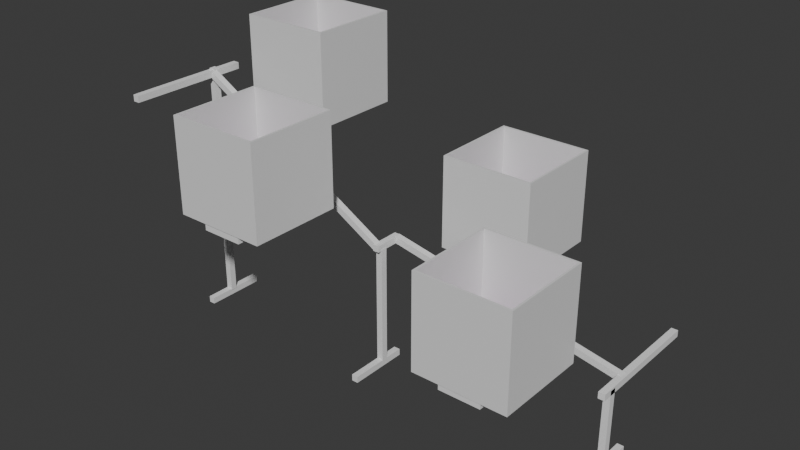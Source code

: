 # Source: bruvbin.blend  (saved by Blender 4.5.87; exported with 4.5.12 LTS)
import bpy
from mathutils import Matrix  # noqa: F401  (used for matrix-valued properties, if any)

bpy.ops.wm.read_factory_settings(use_empty=True)
scene = bpy.context.scene
scene.name = 'Scene'

# ---- collections
col_collection = bpy.data.collections.new('Collection'); scene.collection.children.link(col_collection)

# ---- images (referenced by path relative to the original .blend; pixels are not part of the script)
import os
ASSET_DIR = os.environ.get("B2B_ASSET_DIR", "")  # directory of the original .blend (textures are referenced by path, not embedded)
HERE = os.path.dirname(os.path.abspath(__file__))  # packed textures are extracted next to this script under _unpacked/

def load_image(name, relpath, width, height, colorspace="sRGB"):
    """Load a texture the original file referenced (path relative to the .blend, or extracted next to this script)."""
    p = next((c for c in (os.path.join(HERE, relpath), os.path.join(ASSET_DIR, relpath)) if relpath and os.path.exists(c)), "")
    if p:
        img = bpy.data.images.load(p, check_existing=True)
        img.name = name
    else:  # same state as the original file: an image datablock whose file is absent (Cycles renders it pink)
        img = bpy.data.images.new(name, width, height)
        img.source = "FILE"
        img.filepath = "//" + (relpath or name)
    img.colorspace_settings.name = colorspace
    return img
img_fire_png = load_image('fire.png', 'fire.png', 1024, 1024, 'sRGB')
img_blood_png = load_image('blood.png', 'blood.png', 1024, 1024, 'sRGB')

# ---- materials (node trees are filled in below, after node groups)
mat_material_005 = bpy.data.materials.new('Material.005')
mat_material_007 = bpy.data.materials.new('Material.007')
mat_material_001 = bpy.data.materials.new('Material.001')
mat_material_002 = bpy.data.materials.new('Material.002')
mat_material_006 = bpy.data.materials.new('Material.006')
mat_material_008 = bpy.data.materials.new('Material.008')
mat_material_003 = bpy.data.materials.new('Material.003')
mat_material_004 = bpy.data.materials.new('Material.004')

# ---- material node trees
mat_material_005.use_nodes = True; mat_material_005.node_tree.nodes.clear()
_N = mat_material_005.node_tree.nodes; _L = mat_material_005.node_tree.links
n0 = _N.new('ShaderNodeBsdfPrincipled'); n0.name = 'Principled BSDF'; n0.location = (-200, 100)
n1 = _N.new('ShaderNodeOutputMaterial'); n1.name = 'Material Output'; n1.location = (200, 100)
n2 = _N.new('ShaderNodeTexImage'); n2.name = 'Image Texture'; n2.location = (-490, 75)
n2.image = img_fire_png
_L.new(n0.outputs[0], n1.inputs[0])
_L.new(n2.outputs[0], n0.inputs[0])
n1.is_active_output = True
mat_material_007.use_nodes = True; mat_material_007.node_tree.nodes.clear()
_N = mat_material_007.node_tree.nodes; _L = mat_material_007.node_tree.links
n0 = _N.new('ShaderNodeBsdfPrincipled'); n0.name = 'Principled BSDF'; n0.location = (-200, 100)
n1 = _N.new('ShaderNodeOutputMaterial'); n1.name = 'Material Output'; n1.location = (200, 100)
_L.new(n0.outputs[0], n1.inputs[0])
n1.is_active_output = True
mat_material_001.use_nodes = True; mat_material_001.node_tree.nodes.clear()
_N = mat_material_001.node_tree.nodes; _L = mat_material_001.node_tree.links
n0 = _N.new('ShaderNodeBsdfPrincipled'); n0.name = 'Principled BSDF'; n0.location = (-200, 100)
n1 = _N.new('ShaderNodeOutputMaterial'); n1.name = 'Material Output'; n1.location = (200, 100)
n2 = _N.new('ShaderNodeTexImage'); n2.name = 'Image Texture'; n2.location = (-490, 75)
n2.image = img_blood_png
_L.new(n0.outputs[0], n1.inputs[0])
_L.new(n2.outputs[0], n0.inputs[0])
n1.is_active_output = True
mat_material_002.use_nodes = True; mat_material_002.node_tree.nodes.clear()
_N = mat_material_002.node_tree.nodes; _L = mat_material_002.node_tree.links
n0 = _N.new('ShaderNodeBsdfPrincipled'); n0.name = 'Principled BSDF'; n0.location = (-200, 100)
n1 = _N.new('ShaderNodeOutputMaterial'); n1.name = 'Material Output'; n1.location = (200, 100)
_L.new(n0.outputs[0], n1.inputs[0])
n1.is_active_output = True
mat_material_006.use_nodes = True; mat_material_006.node_tree.nodes.clear()
_N = mat_material_006.node_tree.nodes; _L = mat_material_006.node_tree.links
n0 = _N.new('ShaderNodeBsdfPrincipled'); n0.name = 'Principled BSDF'; n0.location = (-200, 100)
n1 = _N.new('ShaderNodeOutputMaterial'); n1.name = 'Material Output'; n1.location = (200, 100)
n2 = _N.new('ShaderNodeTexImage'); n2.name = 'Image Texture'; n2.location = (-490, 75)
n2.image = img_blood_png
_L.new(n0.outputs[0], n1.inputs[0])
_L.new(n2.outputs[0], n0.inputs[0])
n1.is_active_output = True
mat_material_008.use_nodes = True; mat_material_008.node_tree.nodes.clear()
_N = mat_material_008.node_tree.nodes; _L = mat_material_008.node_tree.links
n0 = _N.new('ShaderNodeBsdfPrincipled'); n0.name = 'Principled BSDF'; n0.location = (-200, 100)
n1 = _N.new('ShaderNodeOutputMaterial'); n1.name = 'Material Output'; n1.location = (200, 100)
_L.new(n0.outputs[0], n1.inputs[0])
n1.is_active_output = True
mat_material_003.use_nodes = True; mat_material_003.node_tree.nodes.clear()
_N = mat_material_003.node_tree.nodes; _L = mat_material_003.node_tree.links
n0 = _N.new('ShaderNodeBsdfPrincipled'); n0.name = 'Principled BSDF'; n0.location = (-200, 100)
n1 = _N.new('ShaderNodeOutputMaterial'); n1.name = 'Material Output'; n1.location = (200, 100)
_L.new(n0.outputs[0], n1.inputs[0])
n1.is_active_output = True
mat_material_004.use_nodes = True; mat_material_004.node_tree.nodes.clear()
_N = mat_material_004.node_tree.nodes; _L = mat_material_004.node_tree.links
n0 = _N.new('ShaderNodeBsdfPrincipled'); n0.name = 'Principled BSDF'; n0.location = (-200, 100)
n1 = _N.new('ShaderNodeOutputMaterial'); n1.name = 'Material Output'; n1.location = (200, 100)
n2 = _N.new('ShaderNodeTexImage'); n2.name = 'Image Texture'; n2.location = (-490, 75)
n2.image = img_fire_png
_L.new(n0.outputs[0], n1.inputs[0])
_L.new(n2.outputs[0], n0.inputs[0])
n1.is_active_output = True

# ---- world
world_world = bpy.data.worlds.new('World'); scene.world = world_world
world_world.use_nodes = True; world_world.node_tree.nodes.clear()
_N = world_world.node_tree.nodes; _L = world_world.node_tree.links
n0 = _N.new('ShaderNodeOutputWorld'); n0.name = 'World Output'; n0.location = (300, 300)
n1 = _N.new('ShaderNodeBackground'); n1.name = 'Background'; n1.location = (10, 300)
n1.inputs[0].default_value = (0.05088, 0.05088, 0.05088, 1.0)
_L.new(n1.outputs[0], n0.inputs[0])
n0.is_active_output = True
world_world.color = (0.05088, 0.05088, 0.05088)
world_world.use_sun_shadow = False
world_world.sun_shadow_jitter_overblur = 0.0

# ---- meshes
me_cube_002 = bpy.data.meshes.new('Cube.002')
me_cube_002.from_pydata([(-0.05, -0.05, -0.05), (-0.04784, -0.04784, -0.04471), (-0.05, -0.05, 0.05), (-0.05, 0.05, -0.05), (-0.04784, 0.04784, -0.04471), (-0.05, 0.05, 0.05), (0.05, -0.05, -0.05), (0.04784, -0.04784, -0.04471), (0.05, -0.05, 0.05), (0.05, 0.05, -0.05), (0.04784, 0.04784, -0.04471), (0.05, 0.05, 0.05), (-0.04784, -0.04784, 0.05), (0.04784, 0.04784, 0.05), (-0.04784, 0.04784, 0.05), (0.04784, -0.04784, 0.05)], [], [(0, 2, 5, 3), (3, 5, 11, 9), (9, 11, 8, 6), (6, 8, 2, 0), (3, 9, 6, 0), (5, 2, 8, 15, 12, 14), (8, 11, 5, 14, 13, 15), (12, 1, 4, 14), (14, 4, 10, 13), (10, 7, 15, 13), (7, 1, 12, 15), (4, 1, 7, 10)])
me_cube_002.polygons.foreach_set('material_index', [1, 1, 1, 1, 1, 1, 1, 1, 1, 1, 1, 0])
_uv = me_cube_002.uv_layers.new(name='UVMap')
_uv.uv.foreach_set('vector', [0.375, 0.0, 0.625, 0.0, 0.625, 0.25, 0.375, 0.25, 0.375, 0.25, 0.625, 0.25, 0.625, 0.5, 0.375, 0.5, 0.375, 0.5, 0.625, 0.5, 0.625, 0.75, 0.375, 0.75, 0.375, 0.75, 0.625, 0.75, 0.625, 1.0, 0.375, 1.0, 0.125, 0.5, 0.375, 0.5, 0.375, 0.75, 0.125, 0.75, 0.875, 0.5, 0.875, 0.75, 0.625, 0.75, 0.6304, 0.7446, 0.8696, 0.7446, 0.8696, 0.5054, 0.625, 0.75, 0.625, 0.5, 0.875, 0.5, 0.8696, 0.5054, 0.6304, 0.5054, 0.6304, 0.7446, 0.6225, 0.0, 0.375, 0.0, 0.375, 0.25, 0.6225, 0.25, 0.6225, 0.25, 0.375, 0.25, 0.375, 0.5, 0.6225, 0.5, 0.375, 0.5, 0.375, 0.75, 0.6225, 0.75, 0.6225, 0.5, 0.375, 0.75, 0.375, 1.0, 0.6225, 1.0, 0.6225, 0.75, -0.004303, -0.001209, -0.004303, 1.006, 1.003, 1.006, 1.003, -0.001209])
me_cube_002.materials.append(mat_material_005)
me_cube_002.materials.append(mat_material_007)
me_cube_002.update()
me_cube_005 = bpy.data.meshes.new('Cube.005')
me_cube_005.from_pydata([(-0.075, -0.075, -0.075), (-0.075, -0.075, 0.075), (-0.075, 0.075, -0.075), (-0.075, 0.075, 0.075), (0.075, -0.075, -0.075), (0.075, -0.075, 0.075), (0.075, 0.075, -0.075), (0.075, 0.075, 0.075)], [], [(0, 1, 3, 2), (2, 3, 7, 6), (6, 7, 5, 4), (4, 5, 1, 0), (2, 6, 4, 0), (7, 3, 1, 5)])
_uv = me_cube_005.uv_layers.new(name='UVMap')
_uv.uv.foreach_set('vector', [0.375, 0.0, 0.625, 0.0, 0.625, 0.25, 0.375, 0.25, 0.375, 0.25, 0.625, 0.25, 0.625, 0.5, 0.375, 0.5, 0.375, 0.5, 0.625, 0.5, 0.625, 0.75, 0.375, 0.75, 0.375, 0.75, 0.625, 0.75, 0.625, 1.0, 0.375, 1.0, 0.125, 0.5, 0.375, 0.5, 0.375, 0.75, 0.125, 0.75, 0.625, 0.5, 0.875, 0.5, 0.875, 0.75, 0.625, 0.75])
me_cube_005.update()
me_cube_006 = bpy.data.meshes.new('Cube.006')
me_cube_006.from_pydata([(-0.075, -0.075, -0.075), (-0.075, -0.075, 0.075), (-0.075, 0.075, -0.075), (-0.075, 0.075, 0.075), (0.075, -0.075, -0.075), (0.075, -0.075, 0.075), (0.075, 0.075, -0.075), (0.075, 0.075, 0.075)], [], [(0, 1, 3, 2), (2, 3, 7, 6), (6, 7, 5, 4), (4, 5, 1, 0), (2, 6, 4, 0), (7, 3, 1, 5)])
_uv = me_cube_006.uv_layers.new(name='UVMap')
_uv.uv.foreach_set('vector', [0.375, 0.0, 0.625, 0.0, 0.625, 0.25, 0.375, 0.25, 0.375, 0.25, 0.625, 0.25, 0.625, 0.5, 0.375, 0.5, 0.375, 0.5, 0.625, 0.5, 0.625, 0.75, 0.375, 0.75, 0.375, 0.75, 0.625, 0.75, 0.625, 1.0, 0.375, 1.0, 0.125, 0.5, 0.375, 0.5, 0.375, 0.75, 0.125, 0.75, 0.625, 0.5, 0.875, 0.5, 0.875, 0.75, 0.625, 0.75])
me_cube_006.update()
me_cube_007 = bpy.data.meshes.new('Cube.007')
me_cube_007.from_pydata([(-0.075, -0.075, -0.075), (-0.075, -0.075, 0.075), (-0.075, 0.075, -0.075), (-0.075, 0.075, 0.075), (0.075, -0.075, -0.075), (0.075, -0.075, 0.075), (0.075, 0.075, -0.075), (0.075, 0.075, 0.075)], [], [(0, 1, 3, 2), (2, 3, 7, 6), (6, 7, 5, 4), (4, 5, 1, 0), (2, 6, 4, 0), (7, 3, 1, 5)])
_uv = me_cube_007.uv_layers.new(name='UVMap')
_uv.uv.foreach_set('vector', [0.375, 0.0, 0.625, 0.0, 0.625, 0.25, 0.375, 0.25, 0.375, 0.25, 0.625, 0.25, 0.625, 0.5, 0.375, 0.5, 0.375, 0.5, 0.625, 0.5, 0.625, 0.75, 0.375, 0.75, 0.375, 0.75, 0.625, 0.75, 0.625, 1.0, 0.375, 1.0, 0.125, 0.5, 0.375, 0.5, 0.375, 0.75, 0.125, 0.75, 0.625, 0.5, 0.875, 0.5, 0.875, 0.75, 0.625, 0.75])
me_cube_007.update()
me_cube_008 = bpy.data.meshes.new('Cube.008')
me_cube_008.from_pydata([(-0.075, -0.15, -0.075), (-0.075, -0.15, 0.075), (-0.075, 0.0, -0.075), (-0.075, 0.0, 0.075), (0.075, -0.15, -0.075), (0.075, -0.15, 0.075), (0.075, 0.0, -0.075), (0.075, 0.0, 0.075)], [], [(0, 1, 3, 2), (2, 3, 7, 6), (6, 7, 5, 4), (4, 5, 1, 0), (2, 6, 4, 0), (7, 3, 1, 5)])
_uv = me_cube_008.uv_layers.new(name='UVMap')
_uv.uv.foreach_set('vector', [0.375, 0.0, 0.625, 0.0, 0.625, 0.25, 0.375, 0.25, 0.375, 0.25, 0.625, 0.25, 0.625, 0.5, 0.375, 0.5, 0.375, 0.5, 0.625, 0.5, 0.625, 0.75, 0.375, 0.75, 0.375, 0.75, 0.625, 0.75, 0.625, 1.0, 0.375, 1.0, 0.125, 0.5, 0.375, 0.5, 0.375, 0.75, 0.125, 0.75, 0.625, 0.5, 0.875, 0.5, 0.875, 0.75, 0.625, 0.75])
me_cube_008.update()
me_cube_009 = bpy.data.meshes.new('Cube.009')
me_cube_009.from_pydata([(-0.075, -0.075, -0.075), (-0.075, -0.075, 0.075), (-0.075, 0.075, -0.075), (-0.075, 0.075, 0.075), (0.075, -0.075, -0.075), (0.075, -0.075, 0.075), (0.075, 0.075, -0.075), (0.075, 0.075, 0.075)], [], [(0, 1, 3, 2), (2, 3, 7, 6), (6, 7, 5, 4), (4, 5, 1, 0), (2, 6, 4, 0), (7, 3, 1, 5)])
_uv = me_cube_009.uv_layers.new(name='UVMap')
_uv.uv.foreach_set('vector', [0.375, 0.0, 0.625, 0.0, 0.625, 0.25, 0.375, 0.25, 0.375, 0.25, 0.625, 0.25, 0.625, 0.5, 0.375, 0.5, 0.375, 0.5, 0.625, 0.5, 0.625, 0.75, 0.375, 0.75, 0.375, 0.75, 0.625, 0.75, 0.625, 1.0, 0.375, 1.0, 0.125, 0.5, 0.375, 0.5, 0.375, 0.75, 0.125, 0.75, 0.625, 0.5, 0.875, 0.5, 0.875, 0.75, 0.625, 0.75])
me_cube_009.update()
me_cube_010 = bpy.data.meshes.new('Cube.010')
me_cube_010.from_pydata([(-0.075, -0.15, -0.075), (-0.075, -0.15, 0.075), (-0.075, 0.0, -0.075), (-0.075, 0.0, 0.075), (0.075, -0.15, -0.075), (0.075, -0.15, 0.075), (0.075, 0.0, -0.075), (0.075, 0.0, 0.075)], [], [(0, 1, 3, 2), (2, 3, 7, 6), (6, 7, 5, 4), (4, 5, 1, 0), (2, 6, 4, 0), (7, 3, 1, 5)])
_uv = me_cube_010.uv_layers.new(name='UVMap')
_uv.uv.foreach_set('vector', [0.375, 0.0, 0.625, 0.0, 0.625, 0.25, 0.375, 0.25, 0.375, 0.25, 0.625, 0.25, 0.625, 0.5, 0.375, 0.5, 0.375, 0.5, 0.625, 0.5, 0.625, 0.75, 0.375, 0.75, 0.375, 0.75, 0.625, 0.75, 0.625, 1.0, 0.375, 1.0, 0.125, 0.5, 0.375, 0.5, 0.375, 0.75, 0.125, 0.75, 0.625, 0.5, 0.875, 0.5, 0.875, 0.75, 0.625, 0.75])
me_cube_010.update()
me_cube_011 = bpy.data.meshes.new('Cube.011')
me_cube_011.from_pydata([(-0.075, -0.075, -0.075), (-0.075, -0.075, 0.075), (-0.075, 0.075, -0.075), (-0.075, 0.075, 0.075), (0.075, -0.075, -0.075), (0.075, -0.075, 0.075), (0.075, 0.075, -0.075), (0.075, 0.075, 0.075)], [], [(0, 1, 3, 2), (2, 3, 7, 6), (6, 7, 5, 4), (4, 5, 1, 0), (2, 6, 4, 0), (7, 3, 1, 5)])
_uv = me_cube_011.uv_layers.new(name='UVMap')
_uv.uv.foreach_set('vector', [0.375, 0.0, 0.625, 0.0, 0.625, 0.25, 0.375, 0.25, 0.375, 0.25, 0.625, 0.25, 0.625, 0.5, 0.375, 0.5, 0.375, 0.5, 0.625, 0.5, 0.625, 0.75, 0.375, 0.75, 0.375, 0.75, 0.625, 0.75, 0.625, 1.0, 0.375, 1.0, 0.125, 0.5, 0.375, 0.5, 0.375, 0.75, 0.125, 0.75, 0.625, 0.5, 0.875, 0.5, 0.875, 0.75, 0.625, 0.75])
me_cube_011.update()
me_cube_012 = bpy.data.meshes.new('Cube.012')
me_cube_012.from_pydata([(-0.075, -0.15, -0.075), (-0.075, -0.15, 0.075), (-0.075, 0.0, -0.075), (-0.075, 0.0, 0.075), (0.075, -0.15, -0.075), (0.075, -0.15, 0.075), (0.075, 0.0, -0.075), (0.075, 0.0, 0.075)], [], [(0, 1, 3, 2), (2, 3, 7, 6), (6, 7, 5, 4), (4, 5, 1, 0), (2, 6, 4, 0), (7, 3, 1, 5)])
_uv = me_cube_012.uv_layers.new(name='UVMap')
_uv.uv.foreach_set('vector', [0.375, 0.0, 0.625, 0.0, 0.625, 0.25, 0.375, 0.25, 0.375, 0.25, 0.625, 0.25, 0.625, 0.5, 0.375, 0.5, 0.375, 0.5, 0.625, 0.5, 0.625, 0.75, 0.375, 0.75, 0.375, 0.75, 0.625, 0.75, 0.625, 1.0, 0.375, 1.0, 0.125, 0.5, 0.375, 0.5, 0.375, 0.75, 0.125, 0.75, 0.625, 0.5, 0.875, 0.5, 0.875, 0.75, 0.625, 0.75])
me_cube_012.update()
me_cube_013 = bpy.data.meshes.new('Cube.013')
me_cube_013.from_pydata([(-0.075, -0.075, -0.075), (-0.075, -0.075, 0.075), (-0.075, 0.075, -0.075), (-0.075, 0.075, 0.075), (0.075, -0.075, -0.075), (0.075, -0.075, 0.075), (0.075, 0.075, -0.075), (0.075, 0.075, 0.075)], [], [(0, 1, 3, 2), (2, 3, 7, 6), (6, 7, 5, 4), (4, 5, 1, 0), (2, 6, 4, 0), (7, 3, 1, 5)])
_uv = me_cube_013.uv_layers.new(name='UVMap')
_uv.uv.foreach_set('vector', [0.375, 0.0, 0.625, 0.0, 0.625, 0.25, 0.375, 0.25, 0.375, 0.25, 0.625, 0.25, 0.625, 0.5, 0.375, 0.5, 0.375, 0.5, 0.625, 0.5, 0.625, 0.75, 0.375, 0.75, 0.375, 0.75, 0.625, 0.75, 0.625, 1.0, 0.375, 1.0, 0.125, 0.5, 0.375, 0.5, 0.375, 0.75, 0.125, 0.75, 0.625, 0.5, 0.875, 0.5, 0.875, 0.75, 0.625, 0.75])
me_cube_013.update()
me_cube_014 = bpy.data.meshes.new('Cube.014')
me_cube_014.from_pydata([(-0.075, -0.075, -0.075), (-0.075, -0.075, 0.075), (-0.075, 0.075, -0.075), (-0.075, 0.075, 0.075), (0.075, -0.075, -0.075), (0.075, -0.075, 0.075), (0.075, 0.075, -0.075), (0.075, 0.075, 0.075)], [], [(0, 1, 3, 2), (2, 3, 7, 6), (6, 7, 5, 4), (4, 5, 1, 0), (2, 6, 4, 0), (7, 3, 1, 5)])
_uv = me_cube_014.uv_layers.new(name='UVMap')
_uv.uv.foreach_set('vector', [0.375, 0.0, 0.625, 0.0, 0.625, 0.25, 0.375, 0.25, 0.375, 0.25, 0.625, 0.25, 0.625, 0.5, 0.375, 0.5, 0.375, 0.5, 0.625, 0.5, 0.625, 0.75, 0.375, 0.75, 0.375, 0.75, 0.625, 0.75, 0.625, 1.0, 0.375, 1.0, 0.125, 0.5, 0.375, 0.5, 0.375, 0.75, 0.125, 0.75, 0.625, 0.5, 0.875, 0.5, 0.875, 0.75, 0.625, 0.75])
me_cube_014.update()
me_cube_015 = bpy.data.meshes.new('Cube.015')
me_cube_015.from_pydata([(-0.075, -0.075, -0.075), (-0.075, -0.075, 0.075), (-0.075, 0.075, -0.075), (-0.075, 0.075, 0.075), (0.075, -0.075, -0.075), (0.075, -0.075, 0.075), (0.075, 0.075, -0.075), (0.075, 0.075, 0.075)], [], [(0, 1, 3, 2), (2, 3, 7, 6), (6, 7, 5, 4), (4, 5, 1, 0), (2, 6, 4, 0), (7, 3, 1, 5)])
_uv = me_cube_015.uv_layers.new(name='UVMap')
_uv.uv.foreach_set('vector', [0.375, 0.0, 0.625, 0.0, 0.625, 0.25, 0.375, 0.25, 0.375, 0.25, 0.625, 0.25, 0.625, 0.5, 0.375, 0.5, 0.375, 0.5, 0.625, 0.5, 0.625, 0.75, 0.375, 0.75, 0.375, 0.75, 0.625, 0.75, 0.625, 1.0, 0.375, 1.0, 0.125, 0.5, 0.375, 0.5, 0.375, 0.75, 0.125, 0.75, 0.625, 0.5, 0.875, 0.5, 0.875, 0.75, 0.625, 0.75])
me_cube_015.update()
me_cube_016 = bpy.data.meshes.new('Cube.016')
me_cube_016.from_pydata([(-0.075, -0.075, -0.075), (-0.075, -0.075, 0.075), (-0.075, 0.075, -0.075), (-0.075, 0.075, 0.075), (0.075, -0.075, -0.075), (0.075, -0.075, 0.075), (0.075, 0.075, -0.075), (0.075, 0.075, 0.075)], [], [(0, 1, 3, 2), (2, 3, 7, 6), (6, 7, 5, 4), (4, 5, 1, 0), (2, 6, 4, 0), (7, 3, 1, 5)])
_uv = me_cube_016.uv_layers.new(name='UVMap')
_uv.uv.foreach_set('vector', [0.375, 0.0, 0.625, 0.0, 0.625, 0.25, 0.375, 0.25, 0.375, 0.25, 0.625, 0.25, 0.625, 0.5, 0.375, 0.5, 0.375, 0.5, 0.625, 0.5, 0.625, 0.75, 0.375, 0.75, 0.375, 0.75, 0.625, 0.75, 0.625, 1.0, 0.375, 1.0, 0.125, 0.5, 0.375, 0.5, 0.375, 0.75, 0.125, 0.75, 0.625, 0.5, 0.875, 0.5, 0.875, 0.75, 0.625, 0.75])
me_cube_016.update()
me_cube_017 = bpy.data.meshes.new('Cube.017')
me_cube_017.from_pydata([(-0.075, -0.075, -0.075), (-0.075, -0.075, 0.075), (-0.075, 0.075, -0.075), (-0.075, 0.075, 0.075), (0.075, -0.075, -0.075), (0.075, -0.075, 0.075), (0.075, 0.075, -0.075), (0.075, 0.075, 0.075)], [], [(0, 1, 3, 2), (2, 3, 7, 6), (6, 7, 5, 4), (4, 5, 1, 0), (2, 6, 4, 0), (7, 3, 1, 5)])
_uv = me_cube_017.uv_layers.new(name='UVMap')
_uv.uv.foreach_set('vector', [0.375, 0.0, 0.625, 0.0, 0.625, 0.25, 0.375, 0.25, 0.375, 0.25, 0.625, 0.25, 0.625, 0.5, 0.375, 0.5, 0.375, 0.5, 0.625, 0.5, 0.625, 0.75, 0.375, 0.75, 0.375, 0.75, 0.625, 0.75, 0.625, 1.0, 0.375, 1.0, 0.125, 0.5, 0.375, 0.5, 0.375, 0.75, 0.125, 0.75, 0.625, 0.5, 0.875, 0.5, 0.875, 0.75, 0.625, 0.75])
me_cube_017.update()
me_cube_018 = bpy.data.meshes.new('Cube.018')
me_cube_018.from_pydata([(-0.075, -0.075, -0.075), (-0.075, -0.075, 0.075), (-0.075, 0.075, -0.075), (-0.075, 0.075, 0.075), (0.075, -0.075, -0.075), (0.075, -0.075, 0.075), (0.075, 0.075, -0.075), (0.075, 0.075, 0.075)], [], [(0, 1, 3, 2), (2, 3, 7, 6), (6, 7, 5, 4), (4, 5, 1, 0), (2, 6, 4, 0), (7, 3, 1, 5)])
_uv = me_cube_018.uv_layers.new(name='UVMap')
_uv.uv.foreach_set('vector', [0.375, 0.0, 0.625, 0.0, 0.625, 0.25, 0.375, 0.25, 0.375, 0.25, 0.625, 0.25, 0.625, 0.5, 0.375, 0.5, 0.375, 0.5, 0.625, 0.5, 0.625, 0.75, 0.375, 0.75, 0.375, 0.75, 0.625, 0.75, 0.625, 1.0, 0.375, 1.0, 0.125, 0.5, 0.375, 0.5, 0.375, 0.75, 0.125, 0.75, 0.625, 0.5, 0.875, 0.5, 0.875, 0.75, 0.625, 0.75])
me_cube_018.update()
me_cube_019 = bpy.data.meshes.new('Cube.019')
me_cube_019.from_pydata([(-0.075, -0.075, -0.075), (-0.075, -0.075, 0.075), (-0.075, 0.075, -0.075), (-0.075, 0.075, 0.075), (0.075, -0.075, -0.075), (0.075, -0.075, 0.075), (0.075, 0.075, -0.075), (0.075, 0.075, 0.075)], [], [(0, 1, 3, 2), (2, 3, 7, 6), (6, 7, 5, 4), (4, 5, 1, 0), (2, 6, 4, 0), (7, 3, 1, 5)])
_uv = me_cube_019.uv_layers.new(name='UVMap')
_uv.uv.foreach_set('vector', [0.375, 0.0, 0.625, 0.0, 0.625, 0.25, 0.375, 0.25, 0.375, 0.25, 0.625, 0.25, 0.625, 0.5, 0.375, 0.5, 0.375, 0.5, 0.625, 0.5, 0.625, 0.75, 0.375, 0.75, 0.375, 0.75, 0.625, 0.75, 0.625, 1.0, 0.375, 1.0, 0.125, 0.5, 0.375, 0.5, 0.375, 0.75, 0.125, 0.75, 0.625, 0.5, 0.875, 0.5, 0.875, 0.75, 0.625, 0.75])
me_cube_019.update()
me_cube_020 = bpy.data.meshes.new('Cube.020')
me_cube_020.from_pydata([(-0.075, -0.075, -0.075), (-0.075, -0.075, 0.075), (-0.075, 0.075, -0.075), (-0.075, 0.075, 0.075), (0.075, -0.075, -0.075), (0.075, -0.075, 0.075), (0.075, 0.075, -0.075), (0.075, 0.075, 0.075)], [], [(0, 1, 3, 2), (2, 3, 7, 6), (6, 7, 5, 4), (4, 5, 1, 0), (2, 6, 4, 0), (7, 3, 1, 5)])
_uv = me_cube_020.uv_layers.new(name='UVMap')
_uv.uv.foreach_set('vector', [0.375, 0.0, 0.625, 0.0, 0.625, 0.25, 0.375, 0.25, 0.375, 0.25, 0.625, 0.25, 0.625, 0.5, 0.375, 0.5, 0.375, 0.5, 0.625, 0.5, 0.625, 0.75, 0.375, 0.75, 0.375, 0.75, 0.625, 0.75, 0.625, 1.0, 0.375, 1.0, 0.125, 0.5, 0.375, 0.5, 0.375, 0.75, 0.125, 0.75, 0.625, 0.5, 0.875, 0.5, 0.875, 0.75, 0.625, 0.75])
me_cube_020.update()
me_cube_021 = bpy.data.meshes.new('Cube.021')
me_cube_021.from_pydata([(-0.075, -0.075, -0.075), (-0.075, -0.075, 0.075), (-0.075, 0.075, -0.075), (-0.075, 0.075, 0.075), (0.075, -0.075, -0.075), (0.075, -0.075, 0.075), (0.075, 0.075, -0.075), (0.075, 0.075, 0.075)], [], [(0, 1, 3, 2), (2, 3, 7, 6), (6, 7, 5, 4), (4, 5, 1, 0), (2, 6, 4, 0), (7, 3, 1, 5)])
_uv = me_cube_021.uv_layers.new(name='UVMap')
_uv.uv.foreach_set('vector', [0.375, 0.0, 0.625, 0.0, 0.625, 0.25, 0.375, 0.25, 0.375, 0.25, 0.625, 0.25, 0.625, 0.5, 0.375, 0.5, 0.375, 0.5, 0.625, 0.5, 0.625, 0.75, 0.375, 0.75, 0.375, 0.75, 0.625, 0.75, 0.625, 1.0, 0.375, 1.0, 0.125, 0.5, 0.375, 0.5, 0.375, 0.75, 0.125, 0.75, 0.625, 0.5, 0.875, 0.5, 0.875, 0.75, 0.625, 0.75])
me_cube_021.update()
me_cube_022 = bpy.data.meshes.new('Cube.022')
me_cube_022.from_pydata([(-0.075, -0.075, -0.075), (-0.075, -0.075, 0.075), (-0.075, 0.075, -0.075), (-0.075, 0.075, 0.075), (0.075, -0.075, -0.075), (0.075, -0.075, 0.075), (0.075, 0.075, -0.075), (0.075, 0.075, 0.075)], [], [(0, 1, 3, 2), (2, 3, 7, 6), (6, 7, 5, 4), (4, 5, 1, 0), (2, 6, 4, 0), (7, 3, 1, 5)])
_uv = me_cube_022.uv_layers.new(name='UVMap')
_uv.uv.foreach_set('vector', [0.375, 0.0, 0.625, 0.0, 0.625, 0.25, 0.375, 0.25, 0.375, 0.25, 0.625, 0.25, 0.625, 0.5, 0.375, 0.5, 0.375, 0.5, 0.625, 0.5, 0.625, 0.75, 0.375, 0.75, 0.375, 0.75, 0.625, 0.75, 0.625, 1.0, 0.375, 1.0, 0.125, 0.5, 0.375, 0.5, 0.375, 0.75, 0.125, 0.75, 0.625, 0.5, 0.875, 0.5, 0.875, 0.75, 0.625, 0.75])
me_cube_022.update()
me_cube_023 = bpy.data.meshes.new('Cube.023')
me_cube_023.from_pydata([(-0.075, -0.075, -0.075), (-0.075, -0.075, 0.075), (-0.075, 0.075, -0.075), (-0.075, 0.075, 0.075), (0.075, -0.075, -0.075), (0.075, -0.075, 0.075), (0.075, 0.075, -0.075), (0.075, 0.075, 0.075)], [], [(0, 1, 3, 2), (2, 3, 7, 6), (6, 7, 5, 4), (4, 5, 1, 0), (2, 6, 4, 0), (7, 3, 1, 5)])
_uv = me_cube_023.uv_layers.new(name='UVMap')
_uv.uv.foreach_set('vector', [0.375, 0.0, 0.625, 0.0, 0.625, 0.25, 0.375, 0.25, 0.375, 0.25, 0.625, 0.25, 0.625, 0.5, 0.375, 0.5, 0.375, 0.5, 0.625, 0.5, 0.625, 0.75, 0.375, 0.75, 0.375, 0.75, 0.625, 0.75, 0.625, 1.0, 0.375, 1.0, 0.125, 0.5, 0.375, 0.5, 0.375, 0.75, 0.125, 0.75, 0.625, 0.5, 0.875, 0.5, 0.875, 0.75, 0.625, 0.75])
me_cube_023.update()
me_cube_024 = bpy.data.meshes.new('Cube.024')
me_cube_024.from_pydata([(-0.05, -0.05, -0.05), (-0.04784, -0.04784, -0.04471), (-0.05, -0.05, 0.05), (-0.05, 0.05, -0.05), (-0.04784, 0.04784, -0.04471), (-0.05, 0.05, 0.05), (0.05, -0.05, -0.05), (0.04784, -0.04784, -0.04471), (0.05, -0.05, 0.05), (0.05, 0.05, -0.05), (0.04784, 0.04784, -0.04471), (0.05, 0.05, 0.05), (-0.04784, -0.04784, 0.05), (0.04784, 0.04784, 0.05), (-0.04784, 0.04784, 0.05), (0.04784, -0.04784, 0.05)], [], [(0, 2, 5, 3), (3, 5, 11, 9), (9, 11, 8, 6), (6, 8, 2, 0), (3, 9, 6, 0), (5, 2, 8, 15, 12, 14), (8, 11, 5, 14, 13, 15), (12, 1, 4, 14), (14, 4, 10, 13), (10, 7, 15, 13), (7, 1, 12, 15), (4, 1, 7, 10)])
me_cube_024.polygons.foreach_set('material_index', [1, 1, 1, 1, 1, 1, 1, 1, 1, 1, 1, 0])
_uv = me_cube_024.uv_layers.new(name='UVMap')
_uv.uv.foreach_set('vector', [0.375, 0.0, 0.625, 0.0, 0.625, 0.25, 0.375, 0.25, 0.375, 0.25, 0.625, 0.25, 0.625, 0.5, 0.375, 0.5, 0.375, 0.5, 0.625, 0.5, 0.625, 0.75, 0.375, 0.75, 0.375, 0.75, 0.625, 0.75, 0.625, 1.0, 0.375, 1.0, 0.125, 0.5, 0.375, 0.5, 0.375, 0.75, 0.125, 0.75, 0.875, 0.5, 0.875, 0.75, 0.625, 0.75, 0.6304, 0.7446, 0.8696, 0.7446, 0.8696, 0.5054, 0.625, 0.75, 0.625, 0.5, 0.875, 0.5, 0.8696, 0.5054, 0.6304, 0.5054, 0.6304, 0.7446, 0.6225, 0.0, 0.375, 0.0, 0.375, 0.25, 0.6225, 0.25, 0.6225, 0.25, 0.375, 0.25, 0.375, 0.5, 0.6225, 0.5, 0.375, 0.5, 0.375, 0.75, 0.6225, 0.75, 0.6225, 0.5, 0.375, 0.75, 0.375, 1.0, 0.6225, 1.0, 0.6225, 0.75, 0.005716, 0.008811, 0.005716, 0.9963, 0.9932, 0.9963, 0.9932, 0.008811])
me_cube_024.materials.append(mat_material_001)
me_cube_024.materials.append(mat_material_002)
me_cube_024.update()
me_cube_026 = bpy.data.meshes.new('Cube.026')
me_cube_026.from_pydata([(-0.05, -0.05, -0.05), (-0.04784, -0.04784, -0.04471), (-0.05, -0.05, 0.05), (-0.05, 0.05, -0.05), (-0.04784, 0.04784, -0.04471), (-0.05, 0.05, 0.05), (0.05, -0.05, -0.05), (0.04784, -0.04784, -0.04471), (0.05, -0.05, 0.05), (0.05, 0.05, -0.05), (0.04784, 0.04784, -0.04471), (0.05, 0.05, 0.05), (-0.04784, -0.04784, 0.05), (0.04784, 0.04784, 0.05), (-0.04784, 0.04784, 0.05), (0.04784, -0.04784, 0.05)], [], [(0, 2, 5, 3), (3, 5, 11, 9), (9, 11, 8, 6), (6, 8, 2, 0), (3, 9, 6, 0), (5, 2, 8, 15, 12, 14), (8, 11, 5, 14, 13, 15), (12, 1, 4, 14), (14, 4, 10, 13), (10, 7, 15, 13), (7, 1, 12, 15), (4, 1, 7, 10)])
me_cube_026.polygons.foreach_set('material_index', [1, 1, 1, 1, 1, 1, 1, 1, 1, 1, 1, 0])
_uv = me_cube_026.uv_layers.new(name='UVMap')
_uv.uv.foreach_set('vector', [0.375, 0.0, 0.625, 0.0, 0.625, 0.25, 0.375, 0.25, 0.375, 0.25, 0.625, 0.25, 0.625, 0.5, 0.375, 0.5, 0.375, 0.5, 0.625, 0.5, 0.625, 0.75, 0.375, 0.75, 0.375, 0.75, 0.625, 0.75, 0.625, 1.0, 0.375, 1.0, 0.125, 0.5, 0.375, 0.5, 0.375, 0.75, 0.125, 0.75, 0.875, 0.5, 0.875, 0.75, 0.625, 0.75, 0.6304, 0.7446, 0.8696, 0.7446, 0.8696, 0.5054, 0.625, 0.75, 0.625, 0.5, 0.875, 0.5, 0.8696, 0.5054, 0.6304, 0.5054, 0.6304, 0.7446, 0.6225, 0.0, 0.375, 0.0, 0.375, 0.25, 0.6225, 0.25, 0.6225, 0.25, 0.375, 0.25, 0.375, 0.5, 0.6225, 0.5, 0.375, 0.5, 0.375, 0.75, 0.6225, 0.75, 0.6225, 0.5, 0.375, 0.75, 0.375, 1.0, 0.6225, 1.0, 0.6225, 0.75, 1.007, 1.005, 1.007, -0.004861, -0.00342, -0.00486, -0.00342, 1.005])
me_cube_026.materials.append(mat_material_006)
me_cube_026.materials.append(mat_material_008)
me_cube_026.update()
me_cube_027 = bpy.data.meshes.new('Cube.027')
me_cube_027.from_pydata([(-0.05, -0.05, -0.05), (-0.04784, -0.04784, -0.04471), (-0.05, -0.05, 0.05), (-0.05, 0.05, -0.05), (-0.04784, 0.04784, -0.04471), (-0.05, 0.05, 0.05), (0.05, -0.05, -0.05), (0.04784, -0.04784, -0.04471), (0.05, -0.05, 0.05), (0.05, 0.05, -0.05), (0.04784, 0.04784, -0.04471), (0.05, 0.05, 0.05), (-0.04784, -0.04784, 0.05), (0.04784, 0.04784, 0.05), (-0.04784, 0.04784, 0.05), (0.04784, -0.04784, 0.05)], [], [(0, 2, 5, 3), (3, 5, 11, 9), (9, 11, 8, 6), (6, 8, 2, 0), (3, 9, 6, 0), (5, 2, 8, 15, 12, 14), (8, 11, 5, 14, 13, 15), (12, 1, 4, 14), (14, 4, 10, 13), (10, 7, 15, 13), (7, 1, 12, 15), (4, 1, 7, 10)])
me_cube_027.polygons.foreach_set('material_index', [0, 0, 0, 0, 0, 0, 0, 0, 0, 0, 0, 1])
_uv = me_cube_027.uv_layers.new(name='UVMap')
_uv.uv.foreach_set('vector', [0.375, 0.0, 0.625, 0.0, 0.625, 0.25, 0.375, 0.25, 0.375, 0.25, 0.625, 0.25, 0.625, 0.5, 0.375, 0.5, 0.375, 0.5, 0.625, 0.5, 0.625, 0.75, 0.375, 0.75, 0.375, 0.75, 0.625, 0.75, 0.625, 1.0, 0.375, 1.0, 0.125, 0.5, 0.375, 0.5, 0.375, 0.75, 0.125, 0.75, 0.875, 0.5, 0.875, 0.75, 0.625, 0.75, 0.6304, 0.7446, 0.8696, 0.7446, 0.8696, 0.5054, 0.625, 0.75, 0.625, 0.5, 0.875, 0.5, 0.8696, 0.5054, 0.6304, 0.5054, 0.6304, 0.7446, 0.6225, 0.0, 0.375, 0.0, 0.375, 0.25, 0.6225, 0.25, 0.6225, 0.25, 0.375, 0.25, 0.375, 0.5, 0.6225, 0.5, 0.375, 0.5, 0.375, 0.75, 0.6225, 0.75, 0.6225, 0.5, 0.375, 0.75, 0.375, 1.0, 0.6225, 1.0, 0.6225, 0.75, 0.006833, 1.004, 0.983, 1.004, 0.983, 0.02807, 0.006833, 0.02807])
me_cube_027.materials.append(mat_material_003)
me_cube_027.materials.append(mat_material_004)
me_cube_027.update()

# ---- objects
ob_cube = bpy.data.objects.new('Cube', me_cube_002)
ob_6in = bpy.data.objects.new('6in', me_cube_005)
ob_8in = bpy.data.objects.new('8in', me_cube_006)
ob_12in = bpy.data.objects.new('12in', me_cube_007)
ob_24in_001 = bpy.data.objects.new('24in.001', me_cube_008)
ob_3in = bpy.data.objects.new('3in', me_cube_009)
ob_24in = bpy.data.objects.new('24in', me_cube_010)
ob_12in_001 = bpy.data.objects.new('12in.001', me_cube_011)
ob_24in_002 = bpy.data.objects.new('24in.002', me_cube_012)
ob_6in_001 = bpy.data.objects.new('6in.001', me_cube_013)
ob_6in_002 = bpy.data.objects.new('6in.002', me_cube_014)
ob_12in_002 = bpy.data.objects.new('12in.002', me_cube_015)
ob_12in_003 = bpy.data.objects.new('12in.003', me_cube_016)
ob_4in = bpy.data.objects.new('4in', me_cube_017)
ob_4in_001 = bpy.data.objects.new('4in.001', me_cube_018)
ob_12in_004 = bpy.data.objects.new('12in.004', me_cube_019)
ob_4in_002 = bpy.data.objects.new('4in.002', me_cube_020)
ob_12in_005 = bpy.data.objects.new('12in.005', me_cube_021)
ob_4in_003 = bpy.data.objects.new('4in.003', me_cube_022)
ob_12in_006 = bpy.data.objects.new('12in.006', me_cube_023)
ob_cube_001 = bpy.data.objects.new('Cube.001', me_cube_024)
ob_cube_003 = bpy.data.objects.new('Cube.003', me_cube_026)
ob_cube_004 = bpy.data.objects.new('Cube.004', me_cube_027)

# ---- transforms, parenting, visibility, modifiers, constraints
ob_cube.location = (-0.4025, 0.239, 0.389)
ob_cube.scale = (2.266, 2.266, 2.266)
ob_6in.location = (0.0, 0.0, 0.0)
ob_6in.scale = (0.1059, 1.0, 0.1059)
ob_8in.location = (0.0, 0.0, 0.09262)
ob_8in.rotation_euler = (-1.571, -2.22e-16, 2.22e-16)
ob_8in.scale = (0.1059, 1.33, 0.1059)
ob_12in.location = (0.0, 0.1197, 0.1888)
ob_12in.scale = (0.1059, 2.0, 0.1059)
ob_24in_001.location = (0.0009852, 0.05184, 0.1888)
ob_24in_001.rotation_euler = (-0.196, -6.674e-09, -1.571)
ob_24in_001.scale = (0.1059, 4.0, 0.1059)
ob_3in.location = (-0.5912, 0.02225, 0.3047)
ob_3in.scale = (0.1059, 0.5, 0.1059)
ob_24in.location = (-0.5889, -0.006081, 0.3013)
ob_24in.rotation_euler = (-0.5189, -1.366e-08, -1.571)
ob_24in.scale = (0.1059, 4.0, 0.1059)
ob_12in_001.location = (-1.104, -0.08067, 0.5946)
ob_12in_001.scale = (0.1059, 2.0, 0.1059)
ob_24in_002.location = (-1.105, 0.001259, 0.6048)
ob_24in_002.rotation_euler = (-4.711, 2.685e-07, -1.571)
ob_24in_002.scale = (0.1059, 4.0, 0.1059)
ob_6in_001.location = (-1.105, 0.007341, 0.0)
ob_6in_001.scale = (0.1059, 1.0, 0.1059)
ob_6in_002.location = (-0.5908, -0.01859, 0.0)
ob_6in_002.scale = (0.1059, 1.0, 0.1059)
ob_12in_002.location = (-0.5907, 0.00261, 0.1508)
ob_12in_002.rotation_euler = (-1.571, -2.22e-16, 2.22e-16)
ob_12in_002.scale = (0.1059, 2.0, 0.1059)
ob_12in_003.location = (-0.3993, 0.1991, 0.2681)
ob_12in_003.rotation_euler = (-3.142, 3.618e-23, 4.441e-16)
ob_12in_003.scale = (0.1059, 2.0, 0.1059)
ob_4in.location = (-0.4012, 0.3423, 0.2684)
ob_4in.rotation_euler = (-3.142, 3.618e-23, -1.571)
ob_4in.scale = (0.1059, 0.665, 0.1059)
ob_4in_001.location = (-0.184, -0.2395, 0.2252)
ob_4in_001.rotation_euler = (-3.142, 3.618e-23, 1.571)
ob_4in_001.scale = (0.1059, 0.665, 0.1059)
ob_12in_004.location = (-0.1859, -0.09631, 0.2248)
ob_12in_004.rotation_euler = (-3.142, 3.618e-23, 3.142)
ob_12in_004.scale = (0.1059, 2.0, 0.1059)
ob_4in_002.location = (-0.7616, -0.2976, 0.4009)
ob_4in_002.rotation_euler = (-3.142, 3.618e-23, 1.571)
ob_4in_002.scale = (0.1059, 0.665, 0.1059)
ob_12in_005.location = (-0.7635, -0.1544, 0.4005)
ob_12in_005.rotation_euler = (-3.142, 3.618e-23, 3.142)
ob_12in_005.scale = (0.1059, 2.0, 0.1059)
ob_4in_003.location = (-0.9347, 0.2854, 0.496)
ob_4in_003.rotation_euler = (-3.142, 3.618e-23, -1.571)
ob_4in_003.scale = (0.1059, 0.665, 0.1059)
ob_12in_006.location = (-0.9328, 0.1422, 0.4956)
ob_12in_006.rotation_euler = (-3.142, 3.618e-23, 4.441e-16)
ob_12in_006.scale = (0.1059, 2.0, 0.1059)
ob_cube_001.location = (-0.9335, 0.1823, 0.6168)
ob_cube_001.scale = (2.266, 2.266, 2.266)
ob_cube_003.location = (-0.1852, -0.1364, 0.3444)
ob_cube_003.scale = (2.266, 2.266, 2.266)
ob_cube_004.location = (-0.7659, -0.1947, 0.5228)
ob_cube_004.scale = (2.266, 2.266, 2.266)

# ---- collection membership
col_collection.objects.link(ob_cube)
col_collection.objects.link(ob_6in)
col_collection.objects.link(ob_8in)
col_collection.objects.link(ob_12in)
col_collection.objects.link(ob_24in_001)
col_collection.objects.link(ob_3in)
col_collection.objects.link(ob_24in)
col_collection.objects.link(ob_12in_001)
col_collection.objects.link(ob_24in_002)
col_collection.objects.link(ob_6in_001)
col_collection.objects.link(ob_6in_002)
col_collection.objects.link(ob_12in_002)
col_collection.objects.link(ob_12in_003)
col_collection.objects.link(ob_4in)
col_collection.objects.link(ob_4in_001)
col_collection.objects.link(ob_12in_004)
col_collection.objects.link(ob_4in_002)
col_collection.objects.link(ob_12in_005)
col_collection.objects.link(ob_4in_003)
col_collection.objects.link(ob_12in_006)
col_collection.objects.link(ob_cube_001)
col_collection.objects.link(ob_cube_003)
col_collection.objects.link(ob_cube_004)

# ---- scene / render settings (as saved in the file)
scene.frame_start = 1; scene.frame_end = 250; scene.frame_set(1)
scene.render.engine = 'BLENDER_EEVEE_NEXT'
scene.cycles.sampling_pattern = 'TABULATED_SOBOL'
scene.eevee.ray_tracing_options.trace_max_roughness = 0.0
bpy.context.view_layer.update()

# ---- added for rendering (the .blend has no active camera and no usable light): camera, sun
cam_auto = bpy.data.cameras.new('AutoCamera')
cam_auto.lens = 50.0
cam_auto.sensor_width = 36.0
cam_auto.clip_end = 1000.0
ob_auto_camera = bpy.data.objects.new('AutoCamera', cam_auto)
scene.collection.objects.link(ob_auto_camera)
ob_auto_camera.location = (0.831527, -1.63926, 1.46865)
ob_auto_camera.rotation_euler = (1.09748, -7.21219e-08, 0.694738)
scene.camera = ob_auto_camera
light_auto_sun = bpy.data.lights.new('AutoSun', 'SUN')
light_auto_sun.energy = 3.0
light_auto_sun.angle = 0.0523599
ob_auto_sun = bpy.data.objects.new('AutoSun', light_auto_sun)
scene.collection.objects.link(ob_auto_sun)
ob_auto_sun.rotation_euler = (0.872665, 0.174533, 0.523599)
bpy.context.view_layer.update()
